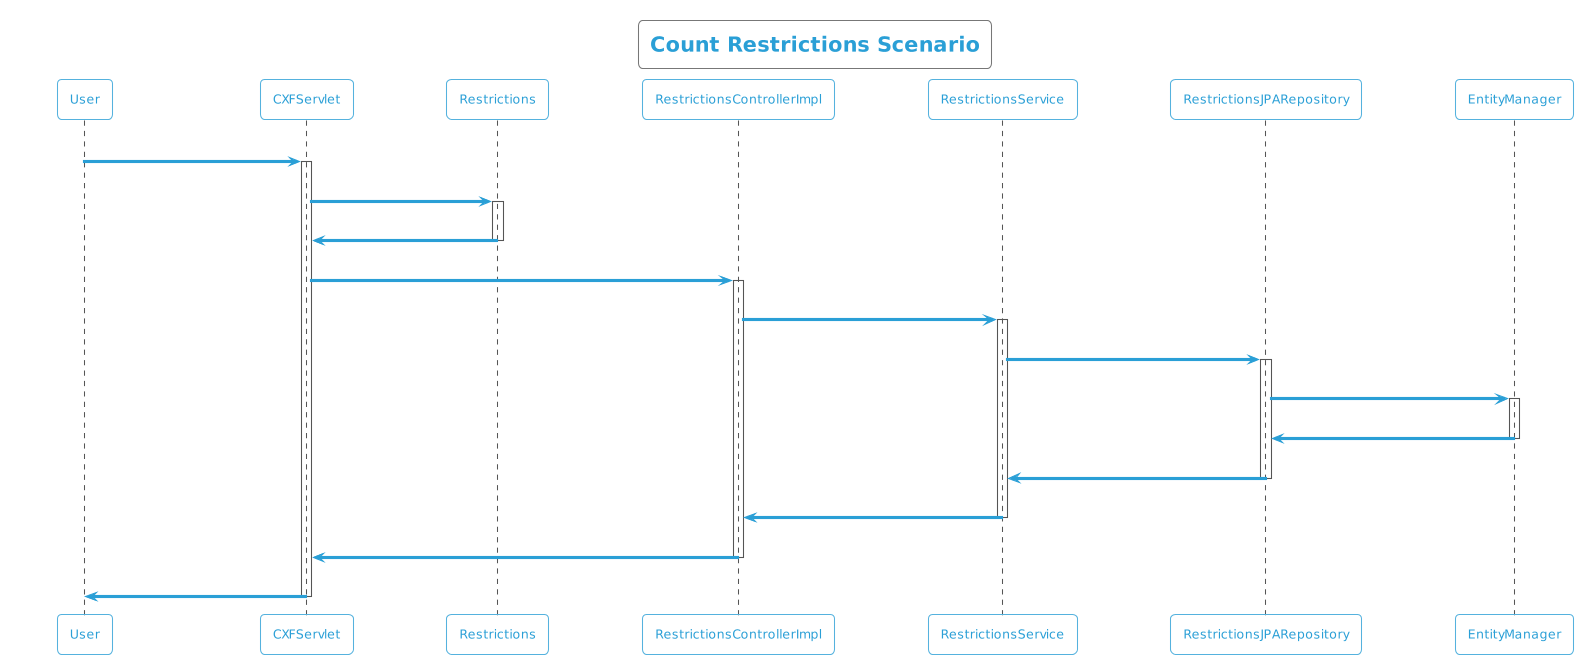

The diagram above was rendered by PlantUML. Its source (embedded in the PNG):
@startuml
!theme cyborg-outline
title Count Restrictions Scenario
participant User
User -> CXFServlet: GET, Restrictions
activate CXFServlet
CXFServlet -> Restrictions: << count >>
activate Restrictions
Restrictions -> CXFServlet: << instance >>
deactivate Restrictions
CXFServlet -> RestrictionsControllerImpl: count(:Restrictions)
activate RestrictionsControllerImpl
RestrictionsControllerImpl -> RestrictionsService: count(:Restrictions)
activate RestrictionsService
RestrictionsService -> RestrictionsJPARepository: count(:Restrictions)
activate RestrictionsJPARepository
RestrictionsJPARepository -> EntityManager: save(:Long)
activate EntityManager
EntityManager -> RestrictionsJPARepository: << persisted Count >>
deactivate EntityManager
RestrictionsJPARepository -> RestrictionsService: << persisted Count >>
deactivate RestrictionsJPARepository
RestrictionsService -> RestrictionsControllerImpl: << persisted Count >>
deactivate RestrictionsService
RestrictionsControllerImpl -> CXFServlet: << persisted Count >>
deactivate RestrictionsControllerImpl
CXFServlet -> User: marshalled Restrictions XML
deactivate CXFServlet
@enduml